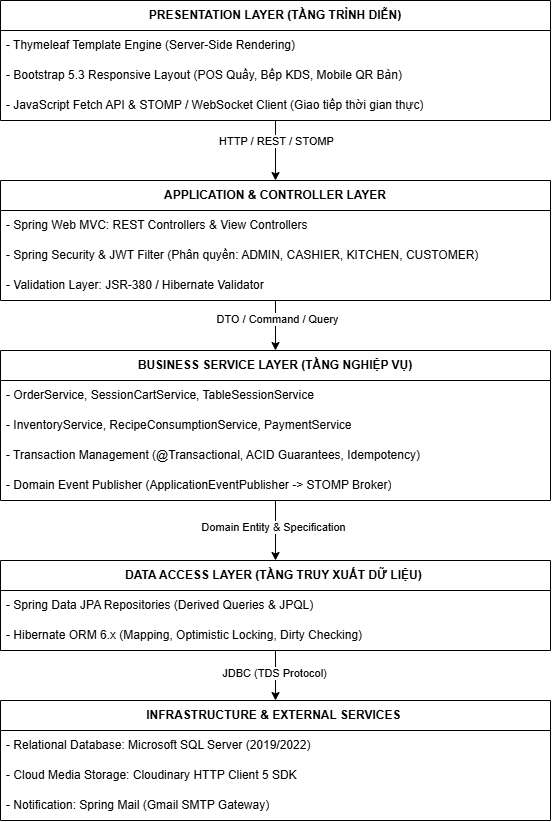

The diagram above was exported from draw.io. Its source (the exported page's mxGraphModel, read from the mxfile embedded in the PNG):
<mxGraphModel dx="771" dy="765" grid="1" gridSize="10" guides="1" tooltips="1" connect="1" arrows="1" fold="1" page="1" pageScale="1" pageWidth="827" pageHeight="1169" background="#ffffff" math="0" shadow="0">
  <root>
    <mxCell id="0" />
    <mxCell id="1" parent="0" />
    <mxCell id="hbxs_eLSIzxhnbXLZLKl-30" edge="1" parent="1" source="hbxs_eLSIzxhnbXLZLKl-8" style="edgeStyle=orthogonalEdgeStyle;rounded=0;orthogonalLoop=1;jettySize=auto;html=1;exitX=0.5;exitY=1;exitDx=0;exitDy=0;entryX=0.5;entryY=0;entryDx=0;entryDy=0;" target="hbxs_eLSIzxhnbXLZLKl-12">
      <mxGeometry relative="1" as="geometry" />
    </mxCell>
    <mxCell id="hbxs_eLSIzxhnbXLZLKl-34" connectable="0" parent="hbxs_eLSIzxhnbXLZLKl-30" style="edgeLabel;html=1;align=center;verticalAlign=middle;resizable=0;points=[];" value="HTTP / REST / STOMP" vertex="1">
      <mxGeometry relative="1" x="-0.3274" as="geometry">
        <mxPoint as="offset" />
      </mxGeometry>
    </mxCell>
    <mxCell id="hbxs_eLSIzxhnbXLZLKl-8" parent="1" style="swimlane;fontStyle=0;childLayout=stackLayout;horizontal=1;startSize=30;horizontalStack=0;resizeParent=1;resizeParentMax=0;resizeLast=0;collapsible=1;marginBottom=0;whiteSpace=wrap;html=1;" value="&lt;b&gt;PRESENTATION LAYER (TẦNG TRÌNH DIỄN)&lt;/b&gt;" vertex="1">
      <mxGeometry height="120" width="550" x="60" y="60" as="geometry" />
    </mxCell>
    <mxCell id="hbxs_eLSIzxhnbXLZLKl-9" parent="hbxs_eLSIzxhnbXLZLKl-8" style="text;strokeColor=none;fillColor=none;align=left;verticalAlign=middle;spacingLeft=4;spacingRight=4;overflow=hidden;points=[[0,0.5],[1,0.5]];portConstraint=eastwest;rotatable=0;whiteSpace=wrap;html=1;" value="&lt;div&gt;- Thymeleaf Template Engine (Server-Side Rendering)&amp;nbsp; &amp;nbsp; &amp;nbsp; &amp;nbsp; &amp;nbsp; &amp;nbsp; &amp;nbsp; &amp;nbsp; &amp;nbsp; &amp;nbsp; &amp;nbsp; &amp;nbsp;&amp;nbsp;&lt;/div&gt;" vertex="1">
      <mxGeometry height="30" width="550" y="30" as="geometry" />
    </mxCell>
    <mxCell id="hbxs_eLSIzxhnbXLZLKl-10" parent="hbxs_eLSIzxhnbXLZLKl-8" style="text;strokeColor=none;fillColor=none;align=left;verticalAlign=middle;spacingLeft=4;spacingRight=4;overflow=hidden;points=[[0,0.5],[1,0.5]];portConstraint=eastwest;rotatable=0;whiteSpace=wrap;html=1;" value="- Bootstrap 5.3 Responsive Layout (POS Quầy, Bếp KDS, Mobile QR Bàn)" vertex="1">
      <mxGeometry height="30" width="550" y="60" as="geometry" />
    </mxCell>
    <mxCell id="hbxs_eLSIzxhnbXLZLKl-11" parent="hbxs_eLSIzxhnbXLZLKl-8" style="text;strokeColor=none;fillColor=none;align=left;verticalAlign=middle;spacingLeft=4;spacingRight=4;overflow=hidden;points=[[0,0.5],[1,0.5]];portConstraint=eastwest;rotatable=0;whiteSpace=wrap;html=1;" value="- JavaScript Fetch API &amp;amp; STOMP / WebSocket Client (Giao tiếp thời gian thực)" vertex="1">
      <mxGeometry height="30" width="550" y="90" as="geometry" />
    </mxCell>
    <mxCell id="hbxs_eLSIzxhnbXLZLKl-31" edge="1" parent="1" source="hbxs_eLSIzxhnbXLZLKl-12" style="edgeStyle=orthogonalEdgeStyle;rounded=0;orthogonalLoop=1;jettySize=auto;html=1;exitX=0.5;exitY=1;exitDx=0;exitDy=0;entryX=0.5;entryY=0;entryDx=0;entryDy=0;" target="hbxs_eLSIzxhnbXLZLKl-16">
      <mxGeometry relative="1" as="geometry" />
    </mxCell>
    <mxCell id="hbxs_eLSIzxhnbXLZLKl-35" connectable="0" parent="hbxs_eLSIzxhnbXLZLKl-31" style="edgeLabel;html=1;align=center;verticalAlign=middle;resizable=0;points=[];" value="DTO / Command / Query" vertex="1">
      <mxGeometry relative="1" x="-0.2624" y="1" as="geometry">
        <mxPoint as="offset" />
      </mxGeometry>
    </mxCell>
    <mxCell id="hbxs_eLSIzxhnbXLZLKl-12" parent="1" style="swimlane;fontStyle=0;childLayout=stackLayout;horizontal=1;startSize=30;horizontalStack=0;resizeParent=1;resizeParentMax=0;resizeLast=0;collapsible=1;marginBottom=0;whiteSpace=wrap;html=1;" value="&lt;b&gt;APPLICATION &amp;amp; CONTROLLER LAYER&lt;/b&gt;" vertex="1">
      <mxGeometry height="120" width="550" x="60" y="240" as="geometry" />
    </mxCell>
    <mxCell id="hbxs_eLSIzxhnbXLZLKl-13" parent="hbxs_eLSIzxhnbXLZLKl-12" style="text;strokeColor=none;fillColor=none;align=left;verticalAlign=middle;spacingLeft=4;spacingRight=4;overflow=hidden;points=[[0,0.5],[1,0.5]];portConstraint=eastwest;rotatable=0;whiteSpace=wrap;html=1;" value="&lt;div&gt;- Spring Web MVC: REST Controllers &amp;amp; View Controllers&lt;/div&gt;" vertex="1">
      <mxGeometry height="30" width="550" y="30" as="geometry" />
    </mxCell>
    <mxCell id="hbxs_eLSIzxhnbXLZLKl-14" parent="hbxs_eLSIzxhnbXLZLKl-12" style="text;strokeColor=none;fillColor=none;align=left;verticalAlign=middle;spacingLeft=4;spacingRight=4;overflow=hidden;points=[[0,0.5],[1,0.5]];portConstraint=eastwest;rotatable=0;whiteSpace=wrap;html=1;" value="- Spring Security &amp;amp; JWT Filter (Phân quyền: ADMIN, CASHIER, KITCHEN, CUSTOMER)" vertex="1">
      <mxGeometry height="30" width="550" y="60" as="geometry" />
    </mxCell>
    <mxCell id="hbxs_eLSIzxhnbXLZLKl-15" parent="hbxs_eLSIzxhnbXLZLKl-12" style="text;strokeColor=none;fillColor=none;align=left;verticalAlign=middle;spacingLeft=4;spacingRight=4;overflow=hidden;points=[[0,0.5],[1,0.5]];portConstraint=eastwest;rotatable=0;whiteSpace=wrap;html=1;" value="- Validation Layer: JSR-380 / Hibernate Validator" vertex="1">
      <mxGeometry height="30" width="550" y="90" as="geometry" />
    </mxCell>
    <mxCell id="hbxs_eLSIzxhnbXLZLKl-32" edge="1" parent="1" source="hbxs_eLSIzxhnbXLZLKl-16" style="edgeStyle=orthogonalEdgeStyle;rounded=0;orthogonalLoop=1;jettySize=auto;html=1;exitX=0.5;exitY=1;exitDx=0;exitDy=0;entryX=0.5;entryY=0;entryDx=0;entryDy=0;" target="hbxs_eLSIzxhnbXLZLKl-20">
      <mxGeometry relative="1" as="geometry" />
    </mxCell>
    <mxCell id="hbxs_eLSIzxhnbXLZLKl-36" connectable="0" parent="hbxs_eLSIzxhnbXLZLKl-32" style="edgeLabel;html=1;align=center;verticalAlign=middle;resizable=0;points=[];" value="Domain Entity &amp;amp; Specification" vertex="1">
      <mxGeometry relative="1" x="-0.1438" y="-3" as="geometry">
        <mxPoint as="offset" />
      </mxGeometry>
    </mxCell>
    <mxCell id="hbxs_eLSIzxhnbXLZLKl-16" parent="1" style="swimlane;fontStyle=0;childLayout=stackLayout;horizontal=1;startSize=30;horizontalStack=0;resizeParent=1;resizeParentMax=0;resizeLast=0;collapsible=1;marginBottom=0;whiteSpace=wrap;html=1;" value="&lt;b&gt;BUSINESS SERVICE LAYER (TẦNG NGHIỆP VỤ)&lt;/b&gt;" vertex="1">
      <mxGeometry height="150" width="550" x="60" y="410" as="geometry" />
    </mxCell>
    <mxCell id="hbxs_eLSIzxhnbXLZLKl-17" parent="hbxs_eLSIzxhnbXLZLKl-16" style="text;strokeColor=none;fillColor=none;align=left;verticalAlign=middle;spacingLeft=4;spacingRight=4;overflow=hidden;points=[[0,0.5],[1,0.5]];portConstraint=eastwest;rotatable=0;whiteSpace=wrap;html=1;" value="&lt;div&gt;- OrderService, SessionCartService, TableSessionService&lt;/div&gt;" vertex="1">
      <mxGeometry height="30" width="550" y="30" as="geometry" />
    </mxCell>
    <mxCell id="hbxs_eLSIzxhnbXLZLKl-18" parent="hbxs_eLSIzxhnbXLZLKl-16" style="text;strokeColor=none;fillColor=none;align=left;verticalAlign=middle;spacingLeft=4;spacingRight=4;overflow=hidden;points=[[0,0.5],[1,0.5]];portConstraint=eastwest;rotatable=0;whiteSpace=wrap;html=1;" value="- InventoryService, RecipeConsumptionService, PaymentService" vertex="1">
      <mxGeometry height="30" width="550" y="60" as="geometry" />
    </mxCell>
    <mxCell id="hbxs_eLSIzxhnbXLZLKl-19" parent="hbxs_eLSIzxhnbXLZLKl-16" style="text;strokeColor=none;fillColor=none;align=left;verticalAlign=middle;spacingLeft=4;spacingRight=4;overflow=hidden;points=[[0,0.5],[1,0.5]];portConstraint=eastwest;rotatable=0;whiteSpace=wrap;html=1;" value="- Transaction Management (@Transactional, ACID Guarantees, Idempotency)" vertex="1">
      <mxGeometry height="30" width="550" y="90" as="geometry" />
    </mxCell>
    <mxCell id="hbxs_eLSIzxhnbXLZLKl-29" parent="hbxs_eLSIzxhnbXLZLKl-16" style="text;strokeColor=none;fillColor=none;align=left;verticalAlign=middle;spacingLeft=4;spacingRight=4;overflow=hidden;points=[[0,0.5],[1,0.5]];portConstraint=eastwest;rotatable=0;whiteSpace=wrap;html=1;" value="- Domain Event Publisher (ApplicationEventPublisher -&amp;gt; STOMP Broker)" vertex="1">
      <mxGeometry height="30" width="550" y="120" as="geometry" />
    </mxCell>
    <mxCell id="hbxs_eLSIzxhnbXLZLKl-33" edge="1" parent="1" source="hbxs_eLSIzxhnbXLZLKl-20" style="edgeStyle=orthogonalEdgeStyle;rounded=0;orthogonalLoop=1;jettySize=auto;html=1;exitX=0.5;exitY=1;exitDx=0;exitDy=0;entryX=0.5;entryY=0;entryDx=0;entryDy=0;" target="hbxs_eLSIzxhnbXLZLKl-25">
      <mxGeometry relative="1" as="geometry" />
    </mxCell>
    <mxCell id="hbxs_eLSIzxhnbXLZLKl-37" connectable="0" parent="hbxs_eLSIzxhnbXLZLKl-33" style="edgeLabel;html=1;align=center;verticalAlign=middle;resizable=0;points=[];" value="JDBC (TDS Protocol)" vertex="1">
      <mxGeometry relative="1" x="-0.1175" y="-2" as="geometry">
        <mxPoint as="offset" />
      </mxGeometry>
    </mxCell>
    <mxCell id="hbxs_eLSIzxhnbXLZLKl-20" parent="1" style="swimlane;fontStyle=0;childLayout=stackLayout;horizontal=1;startSize=30;horizontalStack=0;resizeParent=1;resizeParentMax=0;resizeLast=0;collapsible=1;marginBottom=0;whiteSpace=wrap;html=1;" value="&lt;b&gt;DATA ACCESS LAYER (TẦNG TRUY XUẤT DỮ LIỆU)&amp;nbsp;&lt;/b&gt;" vertex="1">
      <mxGeometry height="90" width="550" x="60" y="620" as="geometry" />
    </mxCell>
    <mxCell id="hbxs_eLSIzxhnbXLZLKl-21" parent="hbxs_eLSIzxhnbXLZLKl-20" style="text;strokeColor=none;fillColor=none;align=left;verticalAlign=middle;spacingLeft=4;spacingRight=4;overflow=hidden;points=[[0,0.5],[1,0.5]];portConstraint=eastwest;rotatable=0;whiteSpace=wrap;html=1;" value="&lt;div&gt;- Spring Data JPA Repositories (Derived Queries &amp;amp; JPQL)&amp;nbsp;&amp;nbsp;&lt;/div&gt;" vertex="1">
      <mxGeometry height="30" width="550" y="30" as="geometry" />
    </mxCell>
    <mxCell id="hbxs_eLSIzxhnbXLZLKl-22" parent="hbxs_eLSIzxhnbXLZLKl-20" style="text;strokeColor=none;fillColor=none;align=left;verticalAlign=middle;spacingLeft=4;spacingRight=4;overflow=hidden;points=[[0,0.5],[1,0.5]];portConstraint=eastwest;rotatable=0;whiteSpace=wrap;html=1;" value="- Hibernate ORM 6.x (Mapping, Optimistic Locking, Dirty Checking)" vertex="1">
      <mxGeometry height="30" width="550" y="60" as="geometry" />
    </mxCell>
    <mxCell id="hbxs_eLSIzxhnbXLZLKl-25" parent="1" style="swimlane;fontStyle=0;childLayout=stackLayout;horizontal=1;startSize=30;horizontalStack=0;resizeParent=1;resizeParentMax=0;resizeLast=0;collapsible=1;marginBottom=0;whiteSpace=wrap;html=1;" value="&lt;b&gt;INFRASTRUCTURE &amp;amp; EXTERNAL SERVICES&amp;nbsp;&lt;/b&gt;" vertex="1">
      <mxGeometry height="120" width="550" x="60" y="760" as="geometry" />
    </mxCell>
    <mxCell id="hbxs_eLSIzxhnbXLZLKl-26" parent="hbxs_eLSIzxhnbXLZLKl-25" style="text;strokeColor=none;fillColor=none;align=left;verticalAlign=middle;spacingLeft=4;spacingRight=4;overflow=hidden;points=[[0,0.5],[1,0.5]];portConstraint=eastwest;rotatable=0;whiteSpace=wrap;html=1;" value="&lt;div&gt;- Relational Database: Microsoft SQL Server (2019/2022)&amp;nbsp;&lt;/div&gt;" vertex="1">
      <mxGeometry height="30" width="550" y="30" as="geometry" />
    </mxCell>
    <mxCell id="hbxs_eLSIzxhnbXLZLKl-27" parent="hbxs_eLSIzxhnbXLZLKl-25" style="text;strokeColor=none;fillColor=none;align=left;verticalAlign=middle;spacingLeft=4;spacingRight=4;overflow=hidden;points=[[0,0.5],[1,0.5]];portConstraint=eastwest;rotatable=0;whiteSpace=wrap;html=1;" value="- Cloud Media Storage: Cloudinary HTTP Client 5 SDK" vertex="1">
      <mxGeometry height="30" width="550" y="60" as="geometry" />
    </mxCell>
    <mxCell id="hbxs_eLSIzxhnbXLZLKl-28" parent="hbxs_eLSIzxhnbXLZLKl-25" style="text;strokeColor=none;fillColor=none;align=left;verticalAlign=middle;spacingLeft=4;spacingRight=4;overflow=hidden;points=[[0,0.5],[1,0.5]];portConstraint=eastwest;rotatable=0;whiteSpace=wrap;html=1;" value="- Notification: Spring Mail (Gmail SMTP Gateway)" vertex="1">
      <mxGeometry height="30" width="550" y="90" as="geometry" />
    </mxCell>
  </root>
</mxGraphModel>